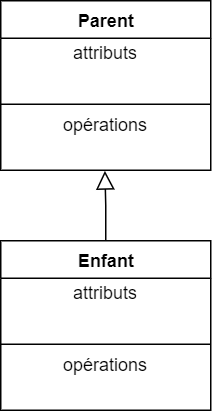

The diagram above was exported from draw.io. Its source (the exported page's mxGraphModel, read from the mxfile embedded in the PNG):
<mxGraphModel dx="1038" dy="657" grid="0" gridSize="10" guides="1" tooltips="1" connect="1" arrows="1" fold="1" page="1" pageScale="1" pageWidth="827" pageHeight="1169" math="0" shadow="0">
  <root>
    <mxCell id="0" />
    <mxCell id="1" parent="0" />
    <mxCell id="2" value="&lt;b&gt;Parent&lt;/b&gt;" style="swimlane;fontStyle=0;align=center;verticalAlign=top;childLayout=stackLayout;horizontal=1;startSize=25;horizontalStack=0;resizeParent=1;resizeParentMax=0;resizeLast=0;collapsible=0;marginBottom=0;html=1;" vertex="1" parent="1">
      <mxGeometry x="227" y="205" width="140" height="113" as="geometry" />
    </mxCell>
    <mxCell id="3" value="attributs" style="text;html=1;strokeColor=none;fillColor=none;align=center;verticalAlign=middle;spacingLeft=4;spacingRight=4;overflow=hidden;rotatable=0;points=[[0,0.5],[1,0.5]];portConstraint=eastwest;" vertex="1" parent="2">
      <mxGeometry y="25" width="140" height="20" as="geometry" />
    </mxCell>
    <mxCell id="4" value="&amp;nbsp;&amp;nbsp;" style="text;html=1;strokeColor=none;fillColor=none;align=left;verticalAlign=middle;spacingLeft=4;spacingRight=4;overflow=hidden;rotatable=0;points=[[0,0.5],[1,0.5]];portConstraint=eastwest;" vertex="1" parent="2">
      <mxGeometry y="45" width="140" height="20" as="geometry" />
    </mxCell>
    <mxCell id="5" value="" style="line;strokeWidth=1;fillColor=none;align=left;verticalAlign=middle;spacingTop=-1;spacingLeft=3;spacingRight=3;rotatable=0;labelPosition=right;points=[];portConstraint=eastwest;" vertex="1" parent="2">
      <mxGeometry y="65" width="140" height="8" as="geometry" />
    </mxCell>
    <mxCell id="6" value="opérations" style="text;html=1;strokeColor=none;fillColor=none;align=center;verticalAlign=middle;spacingLeft=4;spacingRight=4;overflow=hidden;rotatable=0;points=[[0,0.5],[1,0.5]];portConstraint=eastwest;" vertex="1" parent="2">
      <mxGeometry y="73" width="140" height="20" as="geometry" />
    </mxCell>
    <mxCell id="7" value="&amp;nbsp;&amp;nbsp;" style="text;html=1;strokeColor=none;fillColor=none;align=left;verticalAlign=middle;spacingLeft=4;spacingRight=4;overflow=hidden;rotatable=0;points=[[0,0.5],[1,0.5]];portConstraint=eastwest;" vertex="1" parent="2">
      <mxGeometry y="93" width="140" height="20" as="geometry" />
    </mxCell>
    <mxCell id="8" style="edgeStyle=orthogonalEdgeStyle;rounded=0;orthogonalLoop=1;jettySize=auto;html=1;exitX=0.5;exitY=0;exitDx=0;exitDy=0;entryX=0.496;entryY=1.02;entryDx=0;entryDy=0;entryPerimeter=0;endArrow=block;endFill=0;endSize=10;startSize=10;" edge="1" source="9" target="7" parent="1">
      <mxGeometry relative="1" as="geometry" />
    </mxCell>
    <mxCell id="9" value="&lt;b&gt;Enfant&lt;/b&gt;" style="swimlane;fontStyle=0;align=center;verticalAlign=top;childLayout=stackLayout;horizontal=1;startSize=25;horizontalStack=0;resizeParent=1;resizeParentMax=0;resizeLast=0;collapsible=0;marginBottom=0;html=1;" vertex="1" parent="1">
      <mxGeometry x="227" y="365" width="140" height="113" as="geometry" />
    </mxCell>
    <mxCell id="10" value="attributs" style="text;html=1;strokeColor=none;fillColor=none;align=center;verticalAlign=middle;spacingLeft=4;spacingRight=4;overflow=hidden;rotatable=0;points=[[0,0.5],[1,0.5]];portConstraint=eastwest;" vertex="1" parent="9">
      <mxGeometry y="25" width="140" height="20" as="geometry" />
    </mxCell>
    <mxCell id="11" value="&amp;nbsp;&amp;nbsp;" style="text;html=1;strokeColor=none;fillColor=none;align=left;verticalAlign=middle;spacingLeft=4;spacingRight=4;overflow=hidden;rotatable=0;points=[[0,0.5],[1,0.5]];portConstraint=eastwest;" vertex="1" parent="9">
      <mxGeometry y="45" width="140" height="20" as="geometry" />
    </mxCell>
    <mxCell id="12" value="" style="line;strokeWidth=1;fillColor=none;align=left;verticalAlign=middle;spacingTop=-1;spacingLeft=3;spacingRight=3;rotatable=0;labelPosition=right;points=[];portConstraint=eastwest;" vertex="1" parent="9">
      <mxGeometry y="65" width="140" height="8" as="geometry" />
    </mxCell>
    <mxCell id="13" value="opérations" style="text;html=1;strokeColor=none;fillColor=none;align=center;verticalAlign=middle;spacingLeft=4;spacingRight=4;overflow=hidden;rotatable=0;points=[[0,0.5],[1,0.5]];portConstraint=eastwest;" vertex="1" parent="9">
      <mxGeometry y="73" width="140" height="20" as="geometry" />
    </mxCell>
    <mxCell id="14" value="&amp;nbsp;&amp;nbsp;" style="text;html=1;strokeColor=none;fillColor=none;align=left;verticalAlign=middle;spacingLeft=4;spacingRight=4;overflow=hidden;rotatable=0;points=[[0,0.5],[1,0.5]];portConstraint=eastwest;" vertex="1" parent="9">
      <mxGeometry y="93" width="140" height="20" as="geometry" />
    </mxCell>
  </root>
</mxGraphModel>